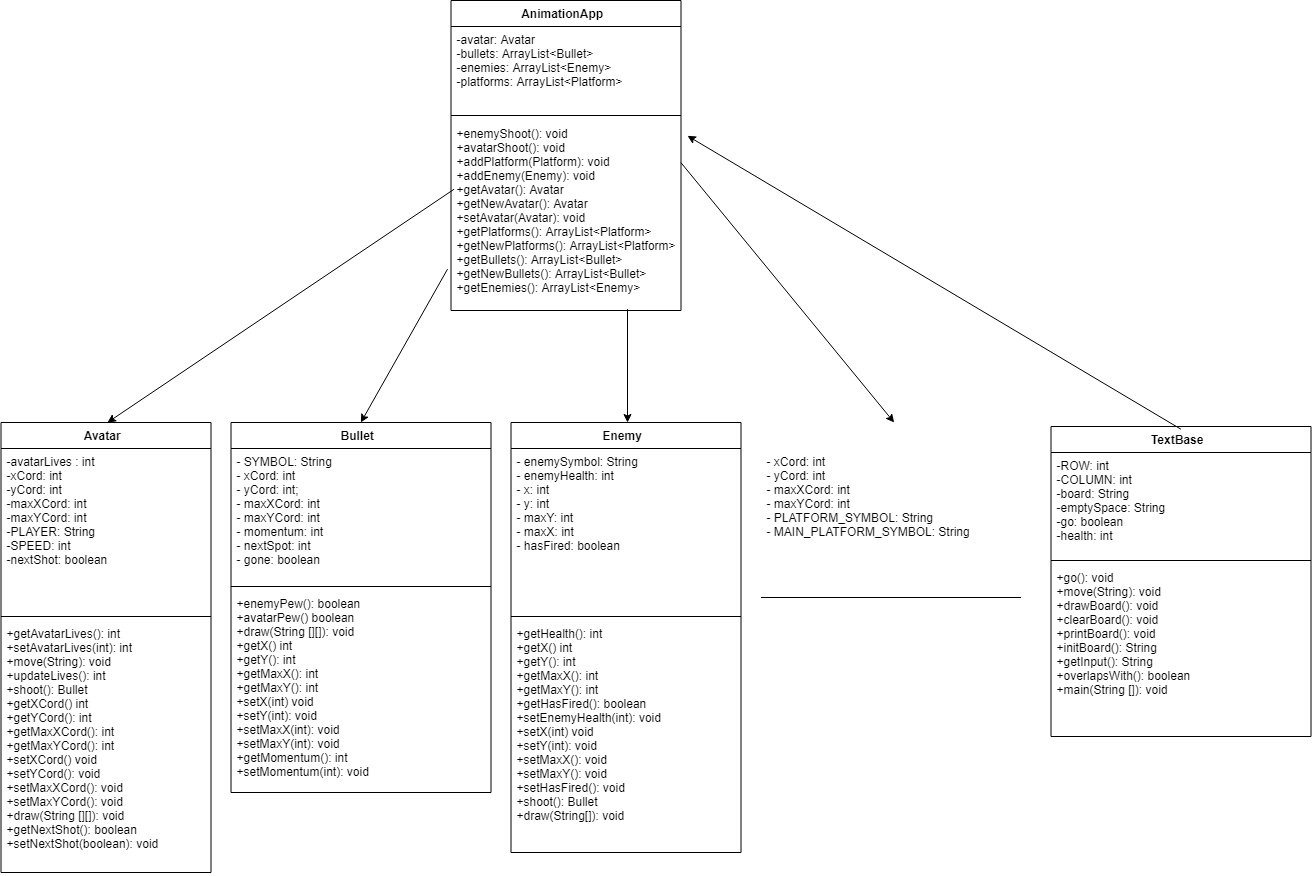

The diagram above was exported from draw.io. Its source (the exported page's mxGraphModel, read from the mxfile embedded in the PNG):
<mxGraphModel dx="6993.5" dy="4126" grid="1" gridSize="10" guides="1" tooltips="1" connect="1" arrows="1" fold="1" page="1" pageScale="1.5" pageWidth="1169" pageHeight="826" background="none" math="0" shadow="0">
  <root>
    <mxCell id="0" />
    <mxCell id="1" parent="0" />
    <mxCell id="2" value="AnimationApp&#10;" style="swimlane;fontStyle=1;align=center;verticalAlign=top;childLayout=stackLayout;horizontal=1;startSize=26;horizontalStack=0;resizeParent=1;resizeParentMax=0;resizeLast=0;collapsible=1;marginBottom=0;" vertex="1" parent="1">
      <mxGeometry x="470" y="-108" width="230" height="310" as="geometry" />
    </mxCell>
    <mxCell id="3" value="-avatar: Avatar&#10;-bullets: ArrayList&lt;Bullet&gt;&#10;-enemies: ArrayList&lt;Enemy&gt;&#10;-platforms: ArrayList&lt;Platform&gt;" style="text;strokeColor=none;fillColor=none;align=left;verticalAlign=top;spacingLeft=4;spacingRight=4;overflow=hidden;rotatable=0;points=[[0,0.5],[1,0.5]];portConstraint=eastwest;" vertex="1" parent="2">
      <mxGeometry y="26" width="230" height="84" as="geometry" />
    </mxCell>
    <mxCell id="4" value="" style="line;strokeWidth=1;fillColor=none;align=left;verticalAlign=middle;spacingTop=-1;spacingLeft=3;spacingRight=3;rotatable=0;labelPosition=right;points=[];portConstraint=eastwest;" vertex="1" parent="2">
      <mxGeometry y="110" width="230" height="10" as="geometry" />
    </mxCell>
    <mxCell id="5" value="+enemyShoot(): void&#10;+avatarShoot(): void&#10;+addPlatform(Platform): void&#10;+addEnemy(Enemy): void&#10;+getAvatar(): Avatar&#10;+getNewAvatar(): Avatar&#10;+setAvatar(Avatar): void&#10;+getPlatforms(): ArrayList&lt;Platform&gt;&#10;+getNewPlatforms(): ArrayList&lt;Platform&gt;&#10;+getBullets(): ArrayList&lt;Bullet&gt;&#10;+getNewBullets(): ArrayList&lt;Bullet&gt;&#10;+getEnemies(): ArrayList&lt;Enemy&gt;&#10;&#10;" style="text;strokeColor=none;fillColor=none;align=left;verticalAlign=top;spacingLeft=4;spacingRight=4;overflow=hidden;rotatable=0;points=[[0,0.5],[1,0.5]];portConstraint=eastwest;" vertex="1" parent="2">
      <mxGeometry y="120" width="230" height="190" as="geometry" />
    </mxCell>
    <mxCell id="6" value="Avatar" style="swimlane;fontStyle=1;align=center;verticalAlign=top;childLayout=stackLayout;horizontal=1;startSize=26;horizontalStack=0;resizeParent=1;resizeParentMax=0;resizeLast=0;collapsible=1;marginBottom=0;" vertex="1" parent="1">
      <mxGeometry x="20" y="314" width="210" height="450" as="geometry" />
    </mxCell>
    <mxCell id="7" value="-avatarLives : int&#10;-xCord: int&#10;-yCord: int&#10;-maxXCord: int&#10;-maxYCord: int&#10;-PLAYER: String&#10;-SPEED: int&#10;-nextShot: boolean&#10;&#10;" style="text;strokeColor=none;fillColor=none;align=left;verticalAlign=top;spacingLeft=4;spacingRight=4;overflow=hidden;rotatable=0;points=[[0,0.5],[1,0.5]];portConstraint=eastwest;" vertex="1" parent="6">
      <mxGeometry y="26" width="210" height="164" as="geometry" />
    </mxCell>
    <mxCell id="8" value="" style="line;strokeWidth=1;fillColor=none;align=left;verticalAlign=middle;spacingTop=-1;spacingLeft=3;spacingRight=3;rotatable=0;labelPosition=right;points=[];portConstraint=eastwest;" vertex="1" parent="6">
      <mxGeometry y="190" width="210" height="8" as="geometry" />
    </mxCell>
    <mxCell id="9" value="+getAvatarLives(): int&#10;+setAvatarLives(int): int&#10;+move(String): void&#10;+updateLives(): int&#10;+shoot(): Bullet&#10;+getXCord() int&#10;+getYCord(): int &#10;+getMaxXCord(): int&#10;+getMaxYCord(): int&#10;+setXCord() void&#10;+setYCord(): void&#10;+setMaxXCord(): void&#10;+setMaxYCord(): void&#10;+draw(String [][]): void&#10;+getNextShot(): boolean&#10;+setNextShot(boolean): void&#10; " style="text;strokeColor=none;fillColor=none;align=left;verticalAlign=top;spacingLeft=4;spacingRight=4;overflow=hidden;rotatable=0;points=[[0,0.5],[1,0.5]];portConstraint=eastwest;" vertex="1" parent="6">
      <mxGeometry y="198" width="210" height="252" as="geometry" />
    </mxCell>
    <mxCell id="10" value="- xCord: int&#10;- yCord: int&#10;- maxXCord: int&#10;- maxYCord: int&#10;- PLATFORM_SYMBOL: String&#10;- MAIN_PLATFORM_SYMBOL: String" style="text;strokeColor=none;fillColor=none;align=left;verticalAlign=top;spacingLeft=4;spacingRight=4;overflow=hidden;rotatable=0;points=[[0,0.5],[1,0.5]];portConstraint=eastwest;" vertex="1" parent="1">
      <mxGeometry x="780" y="340" width="260" height="94" as="geometry" />
    </mxCell>
    <mxCell id="11" value="" style="line;strokeWidth=1;fillColor=none;align=left;verticalAlign=middle;spacingTop=-1;spacingLeft=3;spacingRight=3;rotatable=0;labelPosition=right;points=[];portConstraint=eastwest;" vertex="1" parent="1">
      <mxGeometry x="780" y="434" width="260" height="110" as="geometry" />
    </mxCell>
    <mxCell id="12" value="Enemy" style="swimlane;fontStyle=1;align=center;verticalAlign=top;childLayout=stackLayout;horizontal=1;startSize=26;horizontalStack=0;resizeParent=1;resizeParentMax=0;resizeLast=0;collapsible=1;marginBottom=0;" vertex="1" parent="1">
      <mxGeometry x="530" y="314" width="230" height="430" as="geometry" />
    </mxCell>
    <mxCell id="13" value="- enemySymbol: String&#10;- enemyHealth: int&#10;- x: int&#10;- y: int&#10;- maxY: int&#10;- maxX: int&#10;- hasFired: boolean" style="text;strokeColor=none;fillColor=none;align=left;verticalAlign=top;spacingLeft=4;spacingRight=4;overflow=hidden;rotatable=0;points=[[0,0.5],[1,0.5]];portConstraint=eastwest;" vertex="1" parent="12">
      <mxGeometry y="26" width="230" height="164" as="geometry" />
    </mxCell>
    <mxCell id="14" value="" style="line;strokeWidth=1;fillColor=none;align=left;verticalAlign=middle;spacingTop=-1;spacingLeft=3;spacingRight=3;rotatable=0;labelPosition=right;points=[];portConstraint=eastwest;" vertex="1" parent="12">
      <mxGeometry y="190" width="230" height="8" as="geometry" />
    </mxCell>
    <mxCell id="15" value="+getHealth(): int&#10;+getX() int&#10;+getY(): int&#10;+getMaxX(): int&#10;+getMaxY(): int&#10;+getHasFired(): boolean &#10;+setEnemyHealth(int): void&#10;+setX(int) void&#10;+setY(int): void&#10;+setMaxX(): void&#10;+setMaxY(): void&#10;+setHasFired(): void &#10;+shoot(): Bullet&#10;+draw(String[]): void&#10;&#10;" style="text;strokeColor=none;fillColor=none;align=left;verticalAlign=top;spacingLeft=4;spacingRight=4;overflow=hidden;rotatable=0;points=[[0,0.5],[1,0.5]];portConstraint=eastwest;" vertex="1" parent="12">
      <mxGeometry y="198" width="230" height="232" as="geometry" />
    </mxCell>
    <mxCell id="16" value="Bullet" style="swimlane;fontStyle=1;align=center;verticalAlign=top;childLayout=stackLayout;horizontal=1;startSize=26;horizontalStack=0;resizeParent=1;resizeParentMax=0;resizeLast=0;collapsible=1;marginBottom=0;" vertex="1" parent="1">
      <mxGeometry x="250" y="314" width="260" height="370" as="geometry" />
    </mxCell>
    <mxCell id="17" value="- SYMBOL: String&#10;- xCord: int&#10;- yCord: int;&#10;- maxXCord: int&#10;- maxYCord: int&#10;- momentum: int&#10;- nextSpot: int&#10;- gone: boolean" style="text;strokeColor=none;fillColor=none;align=left;verticalAlign=top;spacingLeft=4;spacingRight=4;overflow=hidden;rotatable=0;points=[[0,0.5],[1,0.5]];portConstraint=eastwest;" vertex="1" parent="16">
      <mxGeometry y="26" width="260" height="134" as="geometry" />
    </mxCell>
    <mxCell id="18" value="" style="line;strokeWidth=1;fillColor=none;align=left;verticalAlign=middle;spacingTop=-1;spacingLeft=3;spacingRight=3;rotatable=0;labelPosition=right;points=[];portConstraint=eastwest;" vertex="1" parent="16">
      <mxGeometry y="160" width="260" height="8" as="geometry" />
    </mxCell>
    <mxCell id="19" value="+enemyPew(): boolean&#10;+avatarPew() boolean&#10;+draw(String [][]): void&#10;+getX() int&#10;+getY(): int&#10;+getMaxX(): int&#10;+getMaxY(): int&#10;+setX(int) void&#10;+setY(int): void&#10;+setMaxX(int): void&#10;+setMaxY(int): void&#10;+getMomentum(): int&#10;+setMomentum(int): void&#10;" style="text;strokeColor=none;fillColor=none;align=left;verticalAlign=top;spacingLeft=4;spacingRight=4;overflow=hidden;rotatable=0;points=[[0,0.5],[1,0.5]];portConstraint=eastwest;" vertex="1" parent="16">
      <mxGeometry y="168" width="260" height="202" as="geometry" />
    </mxCell>
    <mxCell id="20" value="TextBase&#10;" style="swimlane;fontStyle=1;align=center;verticalAlign=top;childLayout=stackLayout;horizontal=1;startSize=26;horizontalStack=0;resizeParent=1;resizeParentMax=0;resizeLast=0;collapsible=1;marginBottom=0;" vertex="1" parent="1">
      <mxGeometry x="1070" y="318" width="260" height="310" as="geometry" />
    </mxCell>
    <mxCell id="21" value="-ROW: int&#10;-COLUMN: int&#10;-board: String&#10;-emptySpace: String&#10;-go: boolean&#10;-health: int" style="text;strokeColor=none;fillColor=none;align=left;verticalAlign=top;spacingLeft=4;spacingRight=4;overflow=hidden;rotatable=0;points=[[0,0.5],[1,0.5]];portConstraint=eastwest;" vertex="1" parent="20">
      <mxGeometry y="26" width="260" height="104" as="geometry" />
    </mxCell>
    <mxCell id="22" value="" style="line;strokeWidth=1;fillColor=none;align=left;verticalAlign=middle;spacingTop=-1;spacingLeft=3;spacingRight=3;rotatable=0;labelPosition=right;points=[];portConstraint=eastwest;" vertex="1" parent="20">
      <mxGeometry y="130" width="260" height="8" as="geometry" />
    </mxCell>
    <mxCell id="23" value="+go(): void&#10;+move(String): void&#10;+drawBoard(): void&#10;+clearBoard(): void&#10;+printBoard(): void&#10;+initBoard(): String&#10;+getInput(): String&#10;+overlapsWith(): boolean&#10;+main(String []): void&#10;" style="text;strokeColor=none;fillColor=none;align=left;verticalAlign=top;spacingLeft=4;spacingRight=4;overflow=hidden;rotatable=0;points=[[0,0.5],[1,0.5]];portConstraint=eastwest;" vertex="1" parent="20">
      <mxGeometry y="138" width="260" height="172" as="geometry" />
    </mxCell>
    <mxCell id="24" value="" style="endArrow=classic;html=1;exitX=0.5;exitY=0;exitDx=0;exitDy=0;entryX=1.015;entryY=0.09;entryDx=0;entryDy=0;entryPerimeter=0;" edge="1" source="20" target="5" parent="1">
      <mxGeometry width="50" height="50" relative="1" as="geometry">
        <mxPoint x="850" y="130" as="sourcePoint" />
        <mxPoint x="900" y="80" as="targetPoint" />
      </mxGeometry>
    </mxCell>
    <mxCell id="25" value="" style="endArrow=classic;html=1;entryX=0.5;entryY=0;entryDx=0;entryDy=0;exitX=1.001;exitY=0.222;exitDx=0;exitDy=0;exitPerimeter=0;" edge="1" source="5" parent="1">
      <mxGeometry width="50" height="50" relative="1" as="geometry">
        <mxPoint x="471" y="50" as="sourcePoint" />
        <mxPoint x="913.166666666667" y="314" as="targetPoint" />
      </mxGeometry>
    </mxCell>
    <mxCell id="26" value="" style="endArrow=classic;html=1;entryX=0.5;entryY=0;entryDx=0;entryDy=0;exitX=0.756;exitY=1.002;exitDx=0;exitDy=0;exitPerimeter=0;" edge="1" source="5" target="12" parent="1">
      <mxGeometry width="50" height="50" relative="1" as="geometry">
        <mxPoint x="610" y="200" as="sourcePoint" />
        <mxPoint x="660" y="160" as="targetPoint" />
      </mxGeometry>
    </mxCell>
    <mxCell id="27" value="" style="endArrow=classic;html=1;entryX=0.5;entryY=0;entryDx=0;entryDy=0;exitX=-0.011;exitY=0.771;exitDx=0;exitDy=0;exitPerimeter=0;" edge="1" source="5" target="16" parent="1">
      <mxGeometry width="50" height="50" relative="1" as="geometry">
        <mxPoint x="490" y="200" as="sourcePoint" />
        <mxPoint x="540" y="150" as="targetPoint" />
      </mxGeometry>
    </mxCell>
    <mxCell id="28" value="" style="endArrow=classic;html=1;entryX=0.5;entryY=0;entryDx=0;entryDy=0;exitX=0.009;exitY=0.367;exitDx=0;exitDy=0;exitPerimeter=0;" edge="1" source="5" target="6" parent="1">
      <mxGeometry width="50" height="50" relative="1" as="geometry">
        <mxPoint x="470" y="80" as="sourcePoint" />
        <mxPoint x="520" y="30" as="targetPoint" />
      </mxGeometry>
    </mxCell>
  </root>
</mxGraphModel>